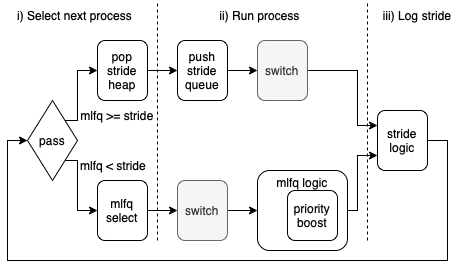

The diagram above was exported from draw.io. Its source (the exported page's mxGraphModel, read from the mxfile embedded in the PNG):
<mxGraphModel dx="786" dy="545" grid="1" gridSize="10" guides="1" tooltips="1" connect="1" arrows="1" fold="1" page="1" pageScale="1" pageWidth="827" pageHeight="1169" math="0" shadow="0">
  <root>
    <mxCell id="0" />
    <mxCell id="1" parent="0" />
    <mxCell id="LyPkDgeO_Hc-hCbIEwQy-8" style="edgeStyle=orthogonalEdgeStyle;rounded=0;orthogonalLoop=1;jettySize=auto;html=1;exitX=1;exitY=0;exitDx=0;exitDy=0;entryX=0;entryY=0.5;entryDx=0;entryDy=0;" edge="1" parent="1" source="LyPkDgeO_Hc-hCbIEwQy-2" target="LyPkDgeO_Hc-hCbIEwQy-5">
      <mxGeometry relative="1" as="geometry">
        <Array as="points">
          <mxPoint x="280" y="220" />
          <mxPoint x="280" y="170" />
        </Array>
      </mxGeometry>
    </mxCell>
    <mxCell id="LyPkDgeO_Hc-hCbIEwQy-9" style="edgeStyle=orthogonalEdgeStyle;rounded=0;orthogonalLoop=1;jettySize=auto;html=1;exitX=1;exitY=1;exitDx=0;exitDy=0;entryX=0;entryY=0.5;entryDx=0;entryDy=0;" edge="1" parent="1" source="LyPkDgeO_Hc-hCbIEwQy-2" target="LyPkDgeO_Hc-hCbIEwQy-6">
      <mxGeometry relative="1" as="geometry">
        <Array as="points">
          <mxPoint x="280" y="260" />
          <mxPoint x="280" y="310" />
        </Array>
      </mxGeometry>
    </mxCell>
    <mxCell id="LyPkDgeO_Hc-hCbIEwQy-2" value="pass" style="rhombus;whiteSpace=wrap;html=1;" vertex="1" parent="1">
      <mxGeometry x="230" y="200" width="50" height="80" as="geometry" />
    </mxCell>
    <mxCell id="LyPkDgeO_Hc-hCbIEwQy-3" style="edgeStyle=orthogonalEdgeStyle;rounded=0;orthogonalLoop=1;jettySize=auto;html=1;exitX=0.5;exitY=1;exitDx=0;exitDy=0;" edge="1" parent="1" source="LyPkDgeO_Hc-hCbIEwQy-2" target="LyPkDgeO_Hc-hCbIEwQy-2">
      <mxGeometry relative="1" as="geometry" />
    </mxCell>
    <mxCell id="LyPkDgeO_Hc-hCbIEwQy-12" style="edgeStyle=orthogonalEdgeStyle;rounded=0;orthogonalLoop=1;jettySize=auto;html=1;exitX=1;exitY=0.5;exitDx=0;exitDy=0;entryX=0;entryY=0.5;entryDx=0;entryDy=0;" edge="1" parent="1" source="LyPkDgeO_Hc-hCbIEwQy-5" target="LyPkDgeO_Hc-hCbIEwQy-7">
      <mxGeometry relative="1" as="geometry" />
    </mxCell>
    <mxCell id="LyPkDgeO_Hc-hCbIEwQy-5" value="pop&lt;br&gt;stride&lt;br&gt;heap" style="rounded=1;whiteSpace=wrap;html=1;" vertex="1" parent="1">
      <mxGeometry x="300" y="140" width="50" height="60" as="geometry" />
    </mxCell>
    <mxCell id="LyPkDgeO_Hc-hCbIEwQy-14" style="edgeStyle=orthogonalEdgeStyle;rounded=0;orthogonalLoop=1;jettySize=auto;html=1;exitX=1;exitY=0.5;exitDx=0;exitDy=0;entryX=0;entryY=0.5;entryDx=0;entryDy=0;" edge="1" parent="1" source="LyPkDgeO_Hc-hCbIEwQy-6" target="LyPkDgeO_Hc-hCbIEwQy-13">
      <mxGeometry relative="1" as="geometry" />
    </mxCell>
    <mxCell id="LyPkDgeO_Hc-hCbIEwQy-6" value="mlfq&lt;br&gt;select" style="rounded=1;whiteSpace=wrap;html=1;" vertex="1" parent="1">
      <mxGeometry x="300" y="280" width="50" height="60" as="geometry" />
    </mxCell>
    <mxCell id="LyPkDgeO_Hc-hCbIEwQy-16" style="edgeStyle=orthogonalEdgeStyle;rounded=0;orthogonalLoop=1;jettySize=auto;html=1;exitX=1;exitY=0.5;exitDx=0;exitDy=0;entryX=0;entryY=0.5;entryDx=0;entryDy=0;" edge="1" parent="1" source="LyPkDgeO_Hc-hCbIEwQy-7" target="LyPkDgeO_Hc-hCbIEwQy-15">
      <mxGeometry relative="1" as="geometry" />
    </mxCell>
    <mxCell id="LyPkDgeO_Hc-hCbIEwQy-7" value="push&lt;br&gt;stride&lt;br&gt;queue" style="rounded=1;whiteSpace=wrap;html=1;" vertex="1" parent="1">
      <mxGeometry x="380" y="140" width="50" height="60" as="geometry" />
    </mxCell>
    <mxCell id="LyPkDgeO_Hc-hCbIEwQy-10" value="mlfq &amp;gt;= stride" style="text;html=1;strokeColor=none;fillColor=none;align=center;verticalAlign=middle;whiteSpace=wrap;rounded=0;" vertex="1" parent="1">
      <mxGeometry x="280" y="200" width="80" height="30" as="geometry" />
    </mxCell>
    <mxCell id="LyPkDgeO_Hc-hCbIEwQy-11" value="mlfq &amp;lt; stride" style="text;html=1;strokeColor=none;fillColor=none;align=center;verticalAlign=middle;whiteSpace=wrap;rounded=0;" vertex="1" parent="1">
      <mxGeometry x="281" y="250" width="70" height="30" as="geometry" />
    </mxCell>
    <mxCell id="LyPkDgeO_Hc-hCbIEwQy-19" style="edgeStyle=orthogonalEdgeStyle;rounded=0;orthogonalLoop=1;jettySize=auto;html=1;exitX=1;exitY=0.5;exitDx=0;exitDy=0;entryX=0;entryY=0.5;entryDx=0;entryDy=0;" edge="1" parent="1" source="LyPkDgeO_Hc-hCbIEwQy-13">
      <mxGeometry relative="1" as="geometry">
        <mxPoint x="460" y="310" as="targetPoint" />
      </mxGeometry>
    </mxCell>
    <mxCell id="LyPkDgeO_Hc-hCbIEwQy-13" value="switch" style="rounded=1;whiteSpace=wrap;html=1;fillColor=#f5f5f5;fontColor=#333333;strokeColor=#666666;" vertex="1" parent="1">
      <mxGeometry x="380" y="280" width="50" height="60" as="geometry" />
    </mxCell>
    <mxCell id="LyPkDgeO_Hc-hCbIEwQy-23" style="edgeStyle=orthogonalEdgeStyle;rounded=0;orthogonalLoop=1;jettySize=auto;html=1;exitX=1;exitY=0.5;exitDx=0;exitDy=0;entryX=0;entryY=0.25;entryDx=0;entryDy=0;" edge="1" parent="1" source="LyPkDgeO_Hc-hCbIEwQy-15" target="LyPkDgeO_Hc-hCbIEwQy-21">
      <mxGeometry relative="1" as="geometry">
        <Array as="points">
          <mxPoint x="560" y="170" />
          <mxPoint x="560" y="225" />
        </Array>
      </mxGeometry>
    </mxCell>
    <mxCell id="LyPkDgeO_Hc-hCbIEwQy-15" value="switch" style="rounded=1;whiteSpace=wrap;html=1;fillColor=#f5f5f5;fontColor=#333333;strokeColor=#666666;" vertex="1" parent="1">
      <mxGeometry x="460" y="140" width="50" height="60" as="geometry" />
    </mxCell>
    <mxCell id="LyPkDgeO_Hc-hCbIEwQy-34" style="edgeStyle=orthogonalEdgeStyle;rounded=0;orthogonalLoop=1;jettySize=auto;html=1;exitX=1;exitY=0.5;exitDx=0;exitDy=0;entryX=0;entryY=0.75;entryDx=0;entryDy=0;strokeColor=default;" edge="1" parent="1" source="LyPkDgeO_Hc-hCbIEwQy-20" target="LyPkDgeO_Hc-hCbIEwQy-21">
      <mxGeometry relative="1" as="geometry">
        <Array as="points">
          <mxPoint x="560" y="310" />
          <mxPoint x="560" y="255" />
        </Array>
      </mxGeometry>
    </mxCell>
    <mxCell id="LyPkDgeO_Hc-hCbIEwQy-20" value="mlfq&amp;nbsp;logic&lt;br&gt;&lt;br&gt;&lt;br&gt;&lt;br&gt;&lt;br&gt;" style="rounded=1;whiteSpace=wrap;html=1;" vertex="1" parent="1">
      <mxGeometry x="460" y="270" width="90" height="80" as="geometry" />
    </mxCell>
    <mxCell id="LyPkDgeO_Hc-hCbIEwQy-30" style="edgeStyle=orthogonalEdgeStyle;rounded=0;orthogonalLoop=1;jettySize=auto;html=1;exitX=1;exitY=0.5;exitDx=0;exitDy=0;entryX=0;entryY=0.5;entryDx=0;entryDy=0;strokeColor=default;" edge="1" parent="1" source="LyPkDgeO_Hc-hCbIEwQy-21" target="LyPkDgeO_Hc-hCbIEwQy-2">
      <mxGeometry relative="1" as="geometry">
        <Array as="points">
          <mxPoint x="650" y="240" />
          <mxPoint x="650" y="360" />
          <mxPoint x="210" y="360" />
          <mxPoint x="210" y="240" />
        </Array>
      </mxGeometry>
    </mxCell>
    <mxCell id="LyPkDgeO_Hc-hCbIEwQy-21" value="stride&lt;br&gt;logic" style="rounded=1;whiteSpace=wrap;html=1;" vertex="1" parent="1">
      <mxGeometry x="580" y="210" width="50" height="60" as="geometry" />
    </mxCell>
    <mxCell id="LyPkDgeO_Hc-hCbIEwQy-24" value="" style="endArrow=none;html=1;rounded=0;dashed=1;" edge="1" parent="1">
      <mxGeometry width="50" height="50" relative="1" as="geometry">
        <mxPoint x="360" y="340" as="sourcePoint" />
        <mxPoint x="360" y="100" as="targetPoint" />
      </mxGeometry>
    </mxCell>
    <mxCell id="LyPkDgeO_Hc-hCbIEwQy-25" value="" style="endArrow=none;html=1;rounded=0;strokeColor=default;dashed=1;" edge="1" parent="1">
      <mxGeometry width="50" height="50" relative="1" as="geometry">
        <mxPoint x="570" y="340" as="sourcePoint" />
        <mxPoint x="570" y="100" as="targetPoint" />
      </mxGeometry>
    </mxCell>
    <mxCell id="LyPkDgeO_Hc-hCbIEwQy-27" value="i) Select next process" style="text;html=1;strokeColor=none;fillColor=none;align=center;verticalAlign=middle;whiteSpace=wrap;rounded=0;" vertex="1" parent="1">
      <mxGeometry x="215" y="100" width="125" height="30" as="geometry" />
    </mxCell>
    <mxCell id="LyPkDgeO_Hc-hCbIEwQy-28" value="ii) Run process" style="text;html=1;strokeColor=none;fillColor=none;align=center;verticalAlign=middle;whiteSpace=wrap;rounded=0;" vertex="1" parent="1">
      <mxGeometry x="400" y="100" width="125" height="30" as="geometry" />
    </mxCell>
    <mxCell id="LyPkDgeO_Hc-hCbIEwQy-29" value="iii) Log stride" style="text;html=1;strokeColor=none;fillColor=none;align=center;verticalAlign=middle;whiteSpace=wrap;rounded=0;" vertex="1" parent="1">
      <mxGeometry x="580" y="100" width="80" height="30" as="geometry" />
    </mxCell>
    <mxCell id="LyPkDgeO_Hc-hCbIEwQy-31" value="priority&lt;br&gt;boost" style="rounded=1;whiteSpace=wrap;html=1;" vertex="1" parent="1">
      <mxGeometry x="490" y="290" width="50" height="50" as="geometry" />
    </mxCell>
  </root>
</mxGraphModel>